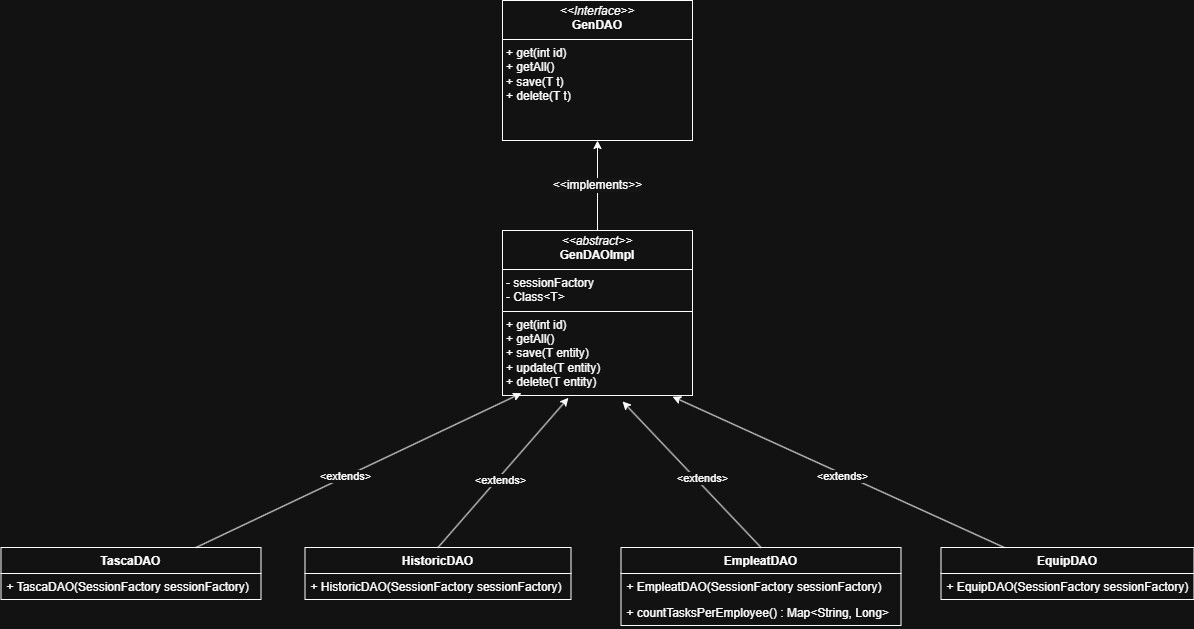

The diagram above was exported from draw.io. Its source (the exported page's mxGraphModel, read from the mxfile embedded in the PNG):
<mxGraphModel dx="2514" dy="1976" grid="1" gridSize="10" guides="1" tooltips="1" connect="1" arrows="1" fold="1" page="1" pageScale="1" pageWidth="827" pageHeight="1169" math="0" shadow="0">
  <root>
    <mxCell id="0" />
    <mxCell id="1" parent="0" />
    <mxCell id="J3B5GWo4WemMY-AVO4Hu-13" value="EquipDAO" style="swimlane;fontStyle=1;align=center;verticalAlign=top;childLayout=stackLayout;horizontal=1;startSize=26;horizontalStack=0;resizeParent=1;resizeParentMax=0;resizeLast=0;collapsible=1;marginBottom=0;" parent="1" vertex="1">
      <mxGeometry x="798.5" y="427" width="253" height="52" as="geometry" />
    </mxCell>
    <mxCell id="J3B5GWo4WemMY-AVO4Hu-14" value="+ EquipDAO(SessionFactory sessionFactory)" style="text;strokeColor=none;fillColor=none;align=left;verticalAlign=top;spacingLeft=4;spacingRight=4;overflow=hidden;rotatable=0;points=[[0,0.5],[1,0.5]];portConstraint=eastwest;" parent="J3B5GWo4WemMY-AVO4Hu-13" vertex="1">
      <mxGeometry y="26" width="253" height="26" as="geometry" />
    </mxCell>
    <mxCell id="J3B5GWo4WemMY-AVO4Hu-16" value="EmpleatDAO" style="swimlane;fontStyle=1;align=center;verticalAlign=top;childLayout=stackLayout;horizontal=1;startSize=26;horizontalStack=0;resizeParent=1;resizeParentMax=0;resizeLast=0;collapsible=1;marginBottom=0;" parent="1" vertex="1">
      <mxGeometry x="478.5" y="427" width="280" height="78" as="geometry" />
    </mxCell>
    <mxCell id="J3B5GWo4WemMY-AVO4Hu-17" value="+ EmpleatDAO(SessionFactory sessionFactory)" style="text;strokeColor=none;fillColor=none;align=left;verticalAlign=top;spacingLeft=4;spacingRight=4;overflow=hidden;rotatable=0;points=[[0,0.5],[1,0.5]];portConstraint=eastwest;" parent="J3B5GWo4WemMY-AVO4Hu-16" vertex="1">
      <mxGeometry y="26" width="280" height="26" as="geometry" />
    </mxCell>
    <mxCell id="J3B5GWo4WemMY-AVO4Hu-18" value="+ countTasksPerEmployee() : Map&lt;String, Long&gt;" style="text;strokeColor=none;fillColor=none;align=left;verticalAlign=top;spacingLeft=4;spacingRight=4;overflow=hidden;rotatable=0;points=[[0,0.5],[1,0.5]];portConstraint=eastwest;" parent="J3B5GWo4WemMY-AVO4Hu-16" vertex="1">
      <mxGeometry y="52" width="280" height="26" as="geometry" />
    </mxCell>
    <mxCell id="J3B5GWo4WemMY-AVO4Hu-21" value="HistoricDAO" style="swimlane;fontStyle=1;align=center;verticalAlign=top;childLayout=stackLayout;horizontal=1;startSize=26;horizontalStack=0;resizeParent=1;resizeParentMax=0;resizeLast=0;collapsible=1;marginBottom=0;" parent="1" vertex="1">
      <mxGeometry x="162.5" y="427" width="266" height="52" as="geometry" />
    </mxCell>
    <mxCell id="J3B5GWo4WemMY-AVO4Hu-22" value="+ HistoricDAO(SessionFactory sessionFactory)" style="text;strokeColor=none;fillColor=none;align=left;verticalAlign=top;spacingLeft=4;spacingRight=4;overflow=hidden;rotatable=0;points=[[0,0.5],[1,0.5]];portConstraint=eastwest;" parent="J3B5GWo4WemMY-AVO4Hu-21" vertex="1">
      <mxGeometry y="26" width="266" height="26" as="geometry" />
    </mxCell>
    <mxCell id="J3B5GWo4WemMY-AVO4Hu-24" value="TascaDAO" style="swimlane;fontStyle=1;align=center;verticalAlign=top;childLayout=stackLayout;horizontal=1;startSize=26;horizontalStack=0;resizeParent=1;resizeParentMax=0;resizeLast=0;collapsible=1;marginBottom=0;" parent="1" vertex="1">
      <mxGeometry x="-141.5" y="427" width="260" height="52" as="geometry" />
    </mxCell>
    <mxCell id="J3B5GWo4WemMY-AVO4Hu-25" value="+ TascaDAO(SessionFactory sessionFactory)" style="text;strokeColor=none;fillColor=none;align=left;verticalAlign=top;spacingLeft=4;spacingRight=4;overflow=hidden;rotatable=0;points=[[0,0.5],[1,0.5]];portConstraint=eastwest;" parent="J3B5GWo4WemMY-AVO4Hu-24" vertex="1">
      <mxGeometry y="26" width="260" height="26" as="geometry" />
    </mxCell>
    <mxCell id="J3B5GWo4WemMY-AVO4Hu-46" value="&lt;p style=&quot;margin:0px;margin-top:4px;text-align:center;&quot;&gt;&lt;i&gt;&amp;lt;&amp;lt;Interface&amp;gt;&amp;gt;&lt;/i&gt;&lt;br&gt;&lt;b&gt;GenDAO&lt;/b&gt;&lt;/p&gt;&lt;hr size=&quot;1&quot; style=&quot;border-style:solid;&quot;&gt;&lt;p style=&quot;margin:0px;margin-left:4px;&quot;&gt;&lt;span style=&quot;text-wrap-mode: nowrap; background-color: transparent; color: light-dark(rgb(0, 0, 0), rgb(255, 255, 255));&quot;&gt;+&amp;nbsp;&lt;/span&gt;&lt;span style=&quot;background-color: transparent; text-wrap-mode: nowrap;&quot;&gt;get(int id)&lt;/span&gt;&lt;/p&gt;&lt;p style=&quot;margin:0px;margin-left:4px;&quot;&gt;&lt;span style=&quot;text-wrap-mode: nowrap;&quot;&gt;+&amp;nbsp;&lt;/span&gt;&lt;span style=&quot;background-color: transparent; color: light-dark(rgb(0, 0, 0), rgb(255, 255, 255));&quot;&gt;getAll()&lt;/span&gt;&lt;/p&gt;&lt;p style=&quot;margin:0px;margin-left:4px;&quot;&gt;&lt;span style=&quot;text-wrap-mode: nowrap;&quot;&gt;+&amp;nbsp;&lt;/span&gt;&lt;span style=&quot;background-color: transparent; color: light-dark(rgb(0, 0, 0), rgb(255, 255, 255));&quot;&gt;save(T t)&lt;/span&gt;&lt;/p&gt;&lt;p style=&quot;margin:0px;margin-left:4px;&quot;&gt;&lt;span style=&quot;text-wrap-mode: nowrap;&quot;&gt;+&amp;nbsp;&lt;/span&gt;&lt;span style=&quot;background-color: transparent; color: light-dark(rgb(0, 0, 0), rgb(255, 255, 255));&quot;&gt;delete(T t)&lt;/span&gt;&lt;/p&gt;" style="verticalAlign=top;align=left;overflow=fill;html=1;whiteSpace=wrap;" parent="1" vertex="1">
      <mxGeometry x="360" y="-120" width="190" height="140" as="geometry" />
    </mxCell>
    <mxCell id="2YtfezAhyDwsRSBpU8wJ-9" style="edgeStyle=none;shape=connector;rounded=0;orthogonalLoop=1;jettySize=auto;html=1;exitX=0.5;exitY=0;exitDx=0;exitDy=0;entryX=0.5;entryY=1;entryDx=0;entryDy=0;strokeColor=default;align=center;verticalAlign=middle;fontFamily=Helvetica;fontSize=11;fontColor=default;labelBackgroundColor=default;endArrow=classic;" edge="1" parent="1" source="oGeCDcXBNYN2UHUm7cQZ-3" target="J3B5GWo4WemMY-AVO4Hu-46">
      <mxGeometry relative="1" as="geometry" />
    </mxCell>
    <mxCell id="oGeCDcXBNYN2UHUm7cQZ-3" value="&lt;p style=&quot;margin:0px;margin-top:4px;text-align:center;&quot;&gt;&lt;i&gt;&amp;lt;&amp;lt;abstract&amp;gt;&amp;gt;&lt;/i&gt;&lt;br&gt;&lt;b&gt;GenDAOImpl&lt;/b&gt;&lt;/p&gt;&lt;hr size=&quot;1&quot; style=&quot;border-style:solid;&quot;&gt;&lt;p style=&quot;margin:0px;margin-left:4px;&quot;&gt;&lt;span style=&quot;text-wrap-mode: nowrap;&quot;&gt;- sessionFactory&lt;/span&gt;&lt;br&gt;&lt;span style=&quot;text-wrap-mode: nowrap;&quot;&gt;-&amp;nbsp;&lt;/span&gt;&lt;span style=&quot;background-color: transparent; color: light-dark(rgb(0, 0, 0), rgb(255, 255, 255));&quot;&gt;Class&amp;lt;T&amp;gt;&lt;/span&gt;&lt;/p&gt;&lt;hr size=&quot;1&quot; style=&quot;border-style:solid;&quot;&gt;&lt;p style=&quot;margin:0px;margin-left:4px;&quot;&gt;&lt;span style=&quot;text-wrap-mode: nowrap;&quot;&gt;+&amp;nbsp;&lt;/span&gt;get(int id)&lt;br&gt;&lt;span style=&quot;text-wrap-mode: nowrap;&quot;&gt;+&amp;nbsp;&lt;/span&gt;getAll()&lt;/p&gt;&lt;p style=&quot;margin:0px;margin-left:4px;&quot;&gt;&lt;span style=&quot;text-wrap-mode: nowrap;&quot;&gt;+&amp;nbsp;&lt;/span&gt;&lt;span style=&quot;background-color: transparent; color: light-dark(rgb(0, 0, 0), rgb(255, 255, 255));&quot;&gt;save(T entity)&lt;/span&gt;&lt;/p&gt;&lt;p style=&quot;margin:0px;margin-left:4px;&quot;&gt;&lt;span style=&quot;background-color: transparent; color: light-dark(rgb(0, 0, 0), rgb(255, 255, 255));&quot;&gt;+&amp;nbsp;&lt;/span&gt;&lt;span style=&quot;background-color: transparent; color: light-dark(rgb(0, 0, 0), rgb(255, 255, 255));&quot;&gt;update(T entity)&lt;/span&gt;&lt;/p&gt;&lt;p style=&quot;margin:0px;margin-left:4px;&quot;&gt;&lt;span style=&quot;background-color: transparent; color: light-dark(rgb(0, 0, 0), rgb(255, 255, 255));&quot;&gt;+&amp;nbsp;&lt;/span&gt;&lt;span style=&quot;background-color: transparent; color: light-dark(rgb(0, 0, 0), rgb(255, 255, 255));&quot;&gt;delete(T entity)&lt;/span&gt;&lt;/p&gt;" style="verticalAlign=top;align=left;overflow=fill;html=1;whiteSpace=wrap;" parent="1" vertex="1">
      <mxGeometry x="360" y="110" width="190" height="165" as="geometry" />
    </mxCell>
    <mxCell id="2YtfezAhyDwsRSBpU8wJ-1" style="rounded=0;orthogonalLoop=1;jettySize=auto;html=1;exitX=0.75;exitY=0;exitDx=0;exitDy=0;entryX=0.1;entryY=0.986;entryDx=0;entryDy=0;entryPerimeter=0;" edge="1" parent="1" source="J3B5GWo4WemMY-AVO4Hu-24" target="oGeCDcXBNYN2UHUm7cQZ-3">
      <mxGeometry relative="1" as="geometry" />
    </mxCell>
    <mxCell id="2YtfezAhyDwsRSBpU8wJ-8" value="&amp;lt;extends&amp;gt;" style="edgeLabel;html=1;align=center;verticalAlign=middle;resizable=0;points=[];fontFamily=Helvetica;fontSize=11;fontColor=default;labelBackgroundColor=default;" vertex="1" connectable="0" parent="2YtfezAhyDwsRSBpU8wJ-1">
      <mxGeometry x="-0.0825" relative="1" as="geometry">
        <mxPoint y="-1" as="offset" />
      </mxGeometry>
    </mxCell>
    <mxCell id="2YtfezAhyDwsRSBpU8wJ-2" style="edgeStyle=none;shape=connector;rounded=0;orthogonalLoop=1;jettySize=auto;html=1;exitX=0.5;exitY=0;exitDx=0;exitDy=0;entryX=0.347;entryY=1.014;entryDx=0;entryDy=0;entryPerimeter=0;strokeColor=default;align=center;verticalAlign=middle;fontFamily=Helvetica;fontSize=11;fontColor=default;labelBackgroundColor=default;endArrow=classic;" edge="1" parent="1" source="J3B5GWo4WemMY-AVO4Hu-21" target="oGeCDcXBNYN2UHUm7cQZ-3">
      <mxGeometry relative="1" as="geometry" />
    </mxCell>
    <mxCell id="2YtfezAhyDwsRSBpU8wJ-7" value="&amp;lt;extends&amp;gt;" style="edgeLabel;html=1;align=center;verticalAlign=middle;resizable=0;points=[];fontFamily=Helvetica;fontSize=11;fontColor=default;labelBackgroundColor=default;" vertex="1" connectable="0" parent="2YtfezAhyDwsRSBpU8wJ-2">
      <mxGeometry x="-0.0797" y="-2" relative="1" as="geometry">
        <mxPoint as="offset" />
      </mxGeometry>
    </mxCell>
    <mxCell id="2YtfezAhyDwsRSBpU8wJ-3" style="edgeStyle=none;shape=connector;rounded=0;orthogonalLoop=1;jettySize=auto;html=1;exitX=0.5;exitY=0;exitDx=0;exitDy=0;entryX=0.632;entryY=1.036;entryDx=0;entryDy=0;entryPerimeter=0;strokeColor=default;align=center;verticalAlign=middle;fontFamily=Helvetica;fontSize=11;fontColor=default;labelBackgroundColor=default;endArrow=classic;" edge="1" parent="1" source="J3B5GWo4WemMY-AVO4Hu-16" target="oGeCDcXBNYN2UHUm7cQZ-3">
      <mxGeometry relative="1" as="geometry" />
    </mxCell>
    <mxCell id="2YtfezAhyDwsRSBpU8wJ-5" value="&amp;lt;extends&amp;gt;" style="edgeLabel;html=1;align=center;verticalAlign=middle;resizable=0;points=[];fontFamily=Helvetica;fontSize=11;fontColor=default;labelBackgroundColor=default;" vertex="1" connectable="0" parent="2YtfezAhyDwsRSBpU8wJ-3">
      <mxGeometry x="-0.0854" y="-5" relative="1" as="geometry">
        <mxPoint as="offset" />
      </mxGeometry>
    </mxCell>
    <mxCell id="2YtfezAhyDwsRSBpU8wJ-4" style="edgeStyle=none;shape=connector;rounded=0;orthogonalLoop=1;jettySize=auto;html=1;exitX=0.25;exitY=0;exitDx=0;exitDy=0;entryX=0.895;entryY=1.007;entryDx=0;entryDy=0;entryPerimeter=0;strokeColor=default;align=center;verticalAlign=middle;fontFamily=Helvetica;fontSize=11;fontColor=default;labelBackgroundColor=default;endArrow=classic;" edge="1" parent="1" source="J3B5GWo4WemMY-AVO4Hu-13" target="oGeCDcXBNYN2UHUm7cQZ-3">
      <mxGeometry relative="1" as="geometry" />
    </mxCell>
    <mxCell id="2YtfezAhyDwsRSBpU8wJ-6" value="&amp;lt;extends&amp;gt;" style="edgeLabel;html=1;align=center;verticalAlign=middle;resizable=0;points=[];fontFamily=Helvetica;fontSize=11;fontColor=default;labelBackgroundColor=default;" vertex="1" connectable="0" parent="2YtfezAhyDwsRSBpU8wJ-4">
      <mxGeometry x="-0.0227" y="2" relative="1" as="geometry">
        <mxPoint as="offset" />
      </mxGeometry>
    </mxCell>
    <mxCell id="2YtfezAhyDwsRSBpU8wJ-10" value="&lt;span style=&quot;font-size: 12px; background-color: rgb(251, 251, 251);&quot;&gt;&amp;lt;&amp;lt;implements&amp;gt;&amp;gt;&lt;/span&gt;" style="text;html=1;align=center;verticalAlign=middle;resizable=0;points=[];autosize=1;strokeColor=none;fillColor=none;fontFamily=Helvetica;fontSize=11;fontColor=default;labelBackgroundColor=default;" vertex="1" parent="1">
      <mxGeometry x="400" y="50" width="110" height="30" as="geometry" />
    </mxCell>
  </root>
</mxGraphModel>